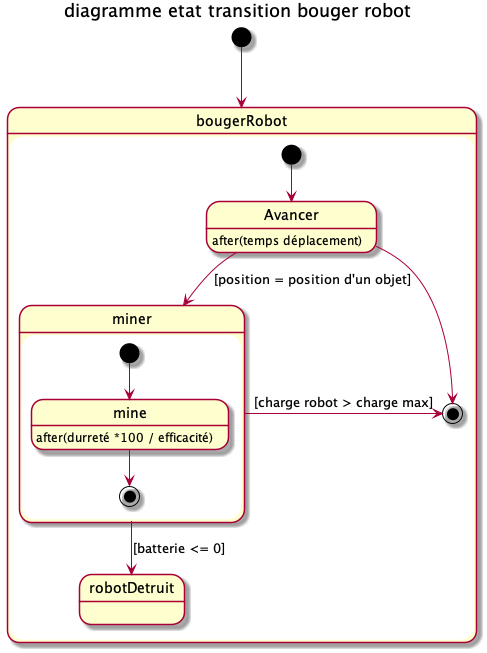

The diagram above was rendered by PlantUML. Its source (embedded in the PNG):
@startuml digrammeEtatTransition_bougerRobot
title diagramme etat transition bouger robot
[*] --> bougerRobot 
state bougerRobot {
    state Avancer: after(temps déplacement)
    [*] --> Avancer
    Avancer --> miner : [position = position d'un objet]
    Avancer --> [*]
    state miner {
        [*] --> mine 
        mine : after(durreté *100 / efficacité)
        mine --> [*]
    }
    miner -> [*] : [charge robot > charge max]
    miner --> robotDetruit : [batterie <= 0]
}
@enduml